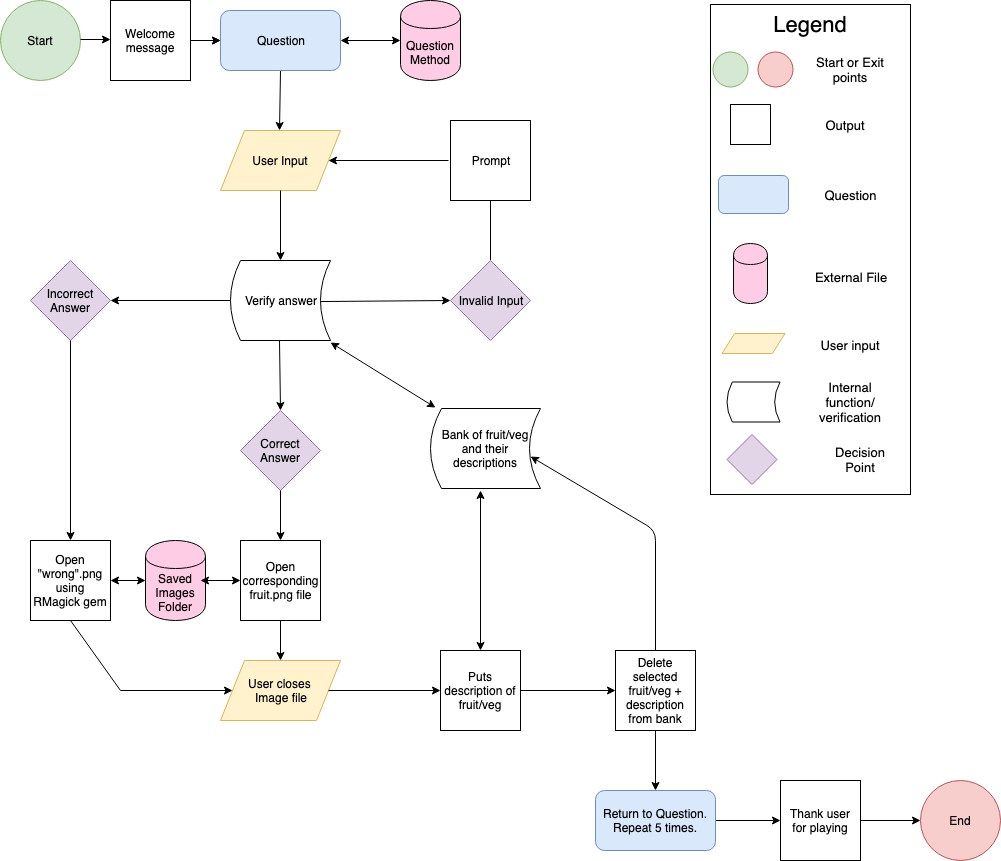

The diagram above was exported from draw.io. Its source (the exported page's mxGraphModel, read from the mxfile embedded in the PNG):
<mxGraphModel dx="590" dy="499" grid="1" gridSize="10" guides="1" tooltips="1" connect="1" arrows="1" fold="1" page="1" pageScale="1" pageWidth="827" pageHeight="1169" math="0" shadow="0">
  <root>
    <mxCell id="0" />
    <mxCell id="1" parent="0" />
    <mxCell id="ZTrZLW-ej15CQ2yk02rM-1" value="Start" style="ellipse;whiteSpace=wrap;html=1;aspect=fixed;fillColor=#d5e8d4;strokeColor=#82b366;" vertex="1" parent="1">
      <mxGeometry y="20" width="80" height="80" as="geometry" />
    </mxCell>
    <mxCell id="ZTrZLW-ej15CQ2yk02rM-2" value="End&lt;br&gt;" style="ellipse;whiteSpace=wrap;html=1;aspect=fixed;fillColor=#f8cecc;strokeColor=#b85450;" vertex="1" parent="1">
      <mxGeometry x="920" y="800" width="80" height="80" as="geometry" />
    </mxCell>
    <mxCell id="ZTrZLW-ej15CQ2yk02rM-92" value="" style="edgeStyle=orthogonalEdgeStyle;rounded=0;orthogonalLoop=1;jettySize=auto;html=1;" edge="1" parent="1" target="ZTrZLW-ej15CQ2yk02rM-91">
      <mxGeometry relative="1" as="geometry">
        <mxPoint x="180" y="60" as="sourcePoint" />
      </mxGeometry>
    </mxCell>
    <mxCell id="ZTrZLW-ej15CQ2yk02rM-4" value="Welcome message" style="whiteSpace=wrap;html=1;aspect=fixed;" vertex="1" parent="1">
      <mxGeometry x="110" y="20" width="80" height="80" as="geometry" />
    </mxCell>
    <mxCell id="ZTrZLW-ej15CQ2yk02rM-6" value="User Input" style="shape=parallelogram;perimeter=parallelogramPerimeter;whiteSpace=wrap;html=1;fillColor=#fff2cc;strokeColor=#d6b656;" vertex="1" parent="1">
      <mxGeometry x="220" y="150" width="120" height="60" as="geometry" />
    </mxCell>
    <mxCell id="ZTrZLW-ej15CQ2yk02rM-7" value="Correct Answer" style="rhombus;whiteSpace=wrap;html=1;fillColor=#e1d5e7;strokeColor=#9673a6;" vertex="1" parent="1">
      <mxGeometry x="240" y="430" width="80" height="80" as="geometry" />
    </mxCell>
    <mxCell id="ZTrZLW-ej15CQ2yk02rM-12" value="" style="endArrow=classic;html=1;" edge="1" parent="1">
      <mxGeometry width="50" height="50" relative="1" as="geometry">
        <mxPoint x="80" y="59" as="sourcePoint" />
        <mxPoint x="110" y="59" as="targetPoint" />
      </mxGeometry>
    </mxCell>
    <mxCell id="ZTrZLW-ej15CQ2yk02rM-16" value="" style="endArrow=classic;html=1;entryX=0;entryY=0.5;entryDx=0;entryDy=0;" edge="1" parent="1" target="ZTrZLW-ej15CQ2yk02rM-91">
      <mxGeometry width="50" height="50" relative="1" as="geometry">
        <mxPoint x="200" y="60" as="sourcePoint" />
        <mxPoint x="240" y="60" as="targetPoint" />
      </mxGeometry>
    </mxCell>
    <mxCell id="ZTrZLW-ej15CQ2yk02rM-17" value="" style="endArrow=classic;html=1;exitX=0.5;exitY=1;exitDx=0;exitDy=0;" edge="1" parent="1" source="ZTrZLW-ej15CQ2yk02rM-91">
      <mxGeometry width="50" height="50" relative="1" as="geometry">
        <mxPoint x="279" y="100" as="sourcePoint" />
        <mxPoint x="279" y="150" as="targetPoint" />
      </mxGeometry>
    </mxCell>
    <mxCell id="ZTrZLW-ej15CQ2yk02rM-22" value="" style="endArrow=classic;html=1;" edge="1" parent="1">
      <mxGeometry width="50" height="50" relative="1" as="geometry">
        <mxPoint x="280" y="210" as="sourcePoint" />
        <mxPoint x="280" y="280" as="targetPoint" />
      </mxGeometry>
    </mxCell>
    <mxCell id="ZTrZLW-ej15CQ2yk02rM-23" value="Incorrect Answer" style="rhombus;whiteSpace=wrap;html=1;fillColor=#e1d5e7;strokeColor=#9673a6;" vertex="1" parent="1">
      <mxGeometry x="30" y="280" width="80" height="80" as="geometry" />
    </mxCell>
    <mxCell id="ZTrZLW-ej15CQ2yk02rM-24" value="" style="endArrow=classic;html=1;entryX=1;entryY=0.5;entryDx=0;entryDy=0;exitX=0;exitY=0.5;exitDx=0;exitDy=0;" edge="1" parent="1" source="ZTrZLW-ej15CQ2yk02rM-31" target="ZTrZLW-ej15CQ2yk02rM-23">
      <mxGeometry width="50" height="50" relative="1" as="geometry">
        <mxPoint x="230" y="189.5" as="sourcePoint" />
        <mxPoint x="180" y="189.5" as="targetPoint" />
      </mxGeometry>
    </mxCell>
    <mxCell id="ZTrZLW-ej15CQ2yk02rM-26" value="Open &quot;wrong&quot;.png&lt;br&gt;using RMagick gem" style="whiteSpace=wrap;html=1;aspect=fixed;" vertex="1" parent="1">
      <mxGeometry x="30" y="560" width="80" height="80" as="geometry" />
    </mxCell>
    <mxCell id="ZTrZLW-ej15CQ2yk02rM-27" value="" style="endArrow=classic;html=1;exitX=0.5;exitY=1;exitDx=0;exitDy=0;entryX=0.5;entryY=0;entryDx=0;entryDy=0;" edge="1" parent="1" source="ZTrZLW-ej15CQ2yk02rM-23" target="ZTrZLW-ej15CQ2yk02rM-26">
      <mxGeometry width="50" height="50" relative="1" as="geometry">
        <mxPoint x="160" y="250" as="sourcePoint" />
        <mxPoint x="180" y="290" as="targetPoint" />
      </mxGeometry>
    </mxCell>
    <mxCell id="ZTrZLW-ej15CQ2yk02rM-28" value="Open corresponding fruit.png file" style="whiteSpace=wrap;html=1;aspect=fixed;" vertex="1" parent="1">
      <mxGeometry x="240" y="560" width="80" height="80" as="geometry" />
    </mxCell>
    <mxCell id="ZTrZLW-ej15CQ2yk02rM-31" value="Verify answer" style="shape=dataStorage;whiteSpace=wrap;html=1;" vertex="1" parent="1">
      <mxGeometry x="230" y="280" width="100" height="80" as="geometry" />
    </mxCell>
    <mxCell id="ZTrZLW-ej15CQ2yk02rM-32" value="" style="endArrow=classic;html=1;entryX=0.5;entryY=0;entryDx=0;entryDy=0;" edge="1" parent="1" target="ZTrZLW-ej15CQ2yk02rM-7">
      <mxGeometry width="50" height="50" relative="1" as="geometry">
        <mxPoint x="279" y="360" as="sourcePoint" />
        <mxPoint x="279" y="410" as="targetPoint" />
      </mxGeometry>
    </mxCell>
    <mxCell id="ZTrZLW-ej15CQ2yk02rM-33" value="" style="endArrow=classic;html=1;exitX=0.9;exitY=0.513;exitDx=0;exitDy=0;entryX=0;entryY=0.5;entryDx=0;entryDy=0;exitPerimeter=0;" edge="1" parent="1" source="ZTrZLW-ej15CQ2yk02rM-31" target="ZTrZLW-ej15CQ2yk02rM-68">
      <mxGeometry width="50" height="50" relative="1" as="geometry">
        <mxPoint x="289" y="370" as="sourcePoint" />
        <mxPoint x="380" y="320" as="targetPoint" />
      </mxGeometry>
    </mxCell>
    <mxCell id="ZTrZLW-ej15CQ2yk02rM-34" value="" style="endArrow=classic;html=1;entryX=0.5;entryY=0;entryDx=0;entryDy=0;" edge="1" parent="1" target="ZTrZLW-ej15CQ2yk02rM-28">
      <mxGeometry width="50" height="50" relative="1" as="geometry">
        <mxPoint x="280" y="510" as="sourcePoint" />
        <mxPoint x="280" y="540" as="targetPoint" />
      </mxGeometry>
    </mxCell>
    <mxCell id="ZTrZLW-ej15CQ2yk02rM-39" value="" style="endArrow=classic;html=1;entryX=1;entryY=0.5;entryDx=0;entryDy=0;" edge="1" parent="1" target="ZTrZLW-ej15CQ2yk02rM-6">
      <mxGeometry width="50" height="50" relative="1" as="geometry">
        <mxPoint x="448" y="180" as="sourcePoint" />
        <mxPoint x="319" y="450" as="targetPoint" />
      </mxGeometry>
    </mxCell>
    <mxCell id="ZTrZLW-ej15CQ2yk02rM-40" value="" style="endArrow=classic;html=1;entryX=0.5;entryY=1;entryDx=0;entryDy=0;exitX=0.5;exitY=0;exitDx=0;exitDy=0;" edge="1" parent="1" source="ZTrZLW-ej15CQ2yk02rM-68">
      <mxGeometry width="50" height="50" relative="1" as="geometry">
        <mxPoint x="440" y="290" as="sourcePoint" />
        <mxPoint x="490" y="210" as="targetPoint" />
      </mxGeometry>
    </mxCell>
    <mxCell id="ZTrZLW-ej15CQ2yk02rM-41" value="User closes &lt;br&gt;Image file" style="shape=parallelogram;perimeter=parallelogramPerimeter;whiteSpace=wrap;html=1;fillColor=#fff2cc;strokeColor=#d6b656;" vertex="1" parent="1">
      <mxGeometry x="220" y="680" width="120" height="60" as="geometry" />
    </mxCell>
    <mxCell id="ZTrZLW-ej15CQ2yk02rM-42" value="" style="endArrow=classic;html=1;exitX=0.5;exitY=1;exitDx=0;exitDy=0;entryX=0.5;entryY=0;entryDx=0;entryDy=0;" edge="1" parent="1" source="ZTrZLW-ej15CQ2yk02rM-28" target="ZTrZLW-ej15CQ2yk02rM-41">
      <mxGeometry width="50" height="50" relative="1" as="geometry">
        <mxPoint x="339" y="420" as="sourcePoint" />
        <mxPoint x="339" y="470" as="targetPoint" />
      </mxGeometry>
    </mxCell>
    <mxCell id="ZTrZLW-ej15CQ2yk02rM-44" value="" style="endArrow=classic;html=1;entryX=0;entryY=0.5;entryDx=0;entryDy=0;" edge="1" parent="1" target="ZTrZLW-ej15CQ2yk02rM-41">
      <mxGeometry width="50" height="50" relative="1" as="geometry">
        <mxPoint x="120" y="710" as="sourcePoint" />
        <mxPoint x="60" y="760" as="targetPoint" />
      </mxGeometry>
    </mxCell>
    <mxCell id="ZTrZLW-ej15CQ2yk02rM-46" value="" style="endArrow=none;html=1;entryX=0.5;entryY=1;entryDx=0;entryDy=0;" edge="1" parent="1" target="ZTrZLW-ej15CQ2yk02rM-26">
      <mxGeometry width="50" height="50" relative="1" as="geometry">
        <mxPoint x="120" y="710" as="sourcePoint" />
        <mxPoint x="60" y="760" as="targetPoint" />
      </mxGeometry>
    </mxCell>
    <mxCell id="ZTrZLW-ej15CQ2yk02rM-47" value="" style="endArrow=classic;html=1;exitX=1;exitY=0.5;exitDx=0;exitDy=0;" edge="1" parent="1" source="ZTrZLW-ej15CQ2yk02rM-41">
      <mxGeometry width="50" height="50" relative="1" as="geometry">
        <mxPoint x="10" y="810" as="sourcePoint" />
        <mxPoint x="440" y="710" as="targetPoint" />
      </mxGeometry>
    </mxCell>
    <mxCell id="ZTrZLW-ej15CQ2yk02rM-48" value="Puts description of fruit/veg" style="whiteSpace=wrap;html=1;aspect=fixed;" vertex="1" parent="1">
      <mxGeometry x="440" y="670" width="80" height="80" as="geometry" />
    </mxCell>
    <mxCell id="ZTrZLW-ej15CQ2yk02rM-50" value="" style="endArrow=classic;startArrow=classic;html=1;exitX=1;exitY=1.025;exitDx=0;exitDy=0;exitPerimeter=0;" edge="1" parent="1" source="ZTrZLW-ej15CQ2yk02rM-31">
      <mxGeometry width="50" height="50" relative="1" as="geometry">
        <mxPoint x="345" y="430" as="sourcePoint" />
        <mxPoint x="435" y="427.1" as="targetPoint" />
      </mxGeometry>
    </mxCell>
    <mxCell id="ZTrZLW-ej15CQ2yk02rM-51" value="" style="endArrow=classic;startArrow=classic;html=1;entryX=0.5;entryY=0;entryDx=0;entryDy=0;exitX=0.5;exitY=1;exitDx=0;exitDy=0;" edge="1" parent="1" target="ZTrZLW-ej15CQ2yk02rM-48">
      <mxGeometry width="50" height="50" relative="1" as="geometry">
        <mxPoint x="480" y="510" as="sourcePoint" />
        <mxPoint x="520.03" y="609" as="targetPoint" />
      </mxGeometry>
    </mxCell>
    <mxCell id="ZTrZLW-ej15CQ2yk02rM-54" value="Saved Images Folder&lt;br&gt;" style="shape=cylinder;whiteSpace=wrap;html=1;boundedLbl=1;backgroundOutline=1;fillColor=#FFCCE6;" vertex="1" parent="1">
      <mxGeometry x="145" y="560" width="60" height="80" as="geometry" />
    </mxCell>
    <mxCell id="ZTrZLW-ej15CQ2yk02rM-55" value="" style="endArrow=classic;startArrow=classic;html=1;exitX=1;exitY=0.5;exitDx=0;exitDy=0;entryX=0;entryY=0.5;entryDx=0;entryDy=0;" edge="1" parent="1" source="ZTrZLW-ej15CQ2yk02rM-26" target="ZTrZLW-ej15CQ2yk02rM-54">
      <mxGeometry width="50" height="50" relative="1" as="geometry">
        <mxPoint x="100" y="625" as="sourcePoint" />
        <mxPoint x="150" y="575" as="targetPoint" />
      </mxGeometry>
    </mxCell>
    <mxCell id="ZTrZLW-ej15CQ2yk02rM-56" value="" style="endArrow=classic;startArrow=classic;html=1;exitX=0;exitY=0.5;exitDx=0;exitDy=0;" edge="1" parent="1" source="ZTrZLW-ej15CQ2yk02rM-28">
      <mxGeometry width="50" height="50" relative="1" as="geometry">
        <mxPoint x="120" y="610" as="sourcePoint" />
        <mxPoint x="200" y="600" as="targetPoint" />
      </mxGeometry>
    </mxCell>
    <mxCell id="ZTrZLW-ej15CQ2yk02rM-57" value="" style="endArrow=classic;html=1;exitX=1;exitY=0.5;exitDx=0;exitDy=0;entryX=0;entryY=0.5;entryDx=0;entryDy=0;" edge="1" parent="1" source="ZTrZLW-ej15CQ2yk02rM-48" target="ZTrZLW-ej15CQ2yk02rM-61">
      <mxGeometry width="50" height="50" relative="1" as="geometry">
        <mxPoint x="525" y="710" as="sourcePoint" />
        <mxPoint x="610" y="710" as="targetPoint" />
      </mxGeometry>
    </mxCell>
    <mxCell id="ZTrZLW-ej15CQ2yk02rM-61" value="Delete selected fruit/veg + description from bank" style="whiteSpace=wrap;html=1;aspect=fixed;" vertex="1" parent="1">
      <mxGeometry x="615" y="670" width="80" height="80" as="geometry" />
    </mxCell>
    <mxCell id="ZTrZLW-ej15CQ2yk02rM-62" value="" style="endArrow=classic;html=1;entryX=0.909;entryY=0.6;entryDx=0;entryDy=0;exitX=0.5;exitY=0;exitDx=0;exitDy=0;entryPerimeter=0;" edge="1" parent="1" source="ZTrZLW-ej15CQ2yk02rM-61" target="ZTrZLW-ej15CQ2yk02rM-87">
      <mxGeometry width="50" height="50" relative="1" as="geometry">
        <mxPoint x="630" y="480" as="sourcePoint" />
        <mxPoint x="526.98" y="470.95000000000005" as="targetPoint" />
        <Array as="points">
          <mxPoint x="655" y="550" />
        </Array>
      </mxGeometry>
    </mxCell>
    <mxCell id="ZTrZLW-ej15CQ2yk02rM-63" value="" style="endArrow=classic;html=1;exitX=0.5;exitY=1;exitDx=0;exitDy=0;entryX=0.5;entryY=0;entryDx=0;entryDy=0;" edge="1" parent="1" source="ZTrZLW-ej15CQ2yk02rM-61" target="ZTrZLW-ej15CQ2yk02rM-88">
      <mxGeometry width="50" height="50" relative="1" as="geometry">
        <mxPoint x="630" y="800" as="sourcePoint" />
        <mxPoint x="650" y="800" as="targetPoint" />
      </mxGeometry>
    </mxCell>
    <mxCell id="ZTrZLW-ej15CQ2yk02rM-65" value="" style="endArrow=classic;html=1;exitX=1;exitY=0.5;exitDx=0;exitDy=0;" edge="1" parent="1">
      <mxGeometry width="50" height="50" relative="1" as="geometry">
        <mxPoint x="690" y="840" as="sourcePoint" />
        <mxPoint x="780" y="840" as="targetPoint" />
      </mxGeometry>
    </mxCell>
    <mxCell id="ZTrZLW-ej15CQ2yk02rM-66" value="Thank user for playing" style="whiteSpace=wrap;html=1;aspect=fixed;" vertex="1" parent="1">
      <mxGeometry x="780" y="800" width="80" height="80" as="geometry" />
    </mxCell>
    <mxCell id="ZTrZLW-ej15CQ2yk02rM-67" value="" style="endArrow=classic;html=1;entryX=0;entryY=0.5;entryDx=0;entryDy=0;exitX=1;exitY=0.5;exitDx=0;exitDy=0;" edge="1" parent="1" source="ZTrZLW-ej15CQ2yk02rM-66" target="ZTrZLW-ej15CQ2yk02rM-2">
      <mxGeometry width="50" height="50" relative="1" as="geometry">
        <mxPoint x="860" y="865" as="sourcePoint" />
        <mxPoint x="910" y="815" as="targetPoint" />
      </mxGeometry>
    </mxCell>
    <mxCell id="ZTrZLW-ej15CQ2yk02rM-68" value="Invalid Input" style="rhombus;whiteSpace=wrap;html=1;fillColor=#e1d5e7;strokeColor=#9673a6;" vertex="1" parent="1">
      <mxGeometry x="450" y="280" width="80" height="80" as="geometry" />
    </mxCell>
    <mxCell id="ZTrZLW-ej15CQ2yk02rM-70" value="" style="rounded=0;whiteSpace=wrap;html=1;" vertex="1" parent="1">
      <mxGeometry x="710" y="24" width="200" height="490" as="geometry" />
    </mxCell>
    <mxCell id="ZTrZLW-ej15CQ2yk02rM-77" value="Prompt" style="whiteSpace=wrap;html=1;aspect=fixed;" vertex="1" parent="1">
      <mxGeometry x="450" y="140" width="80" height="80" as="geometry" />
    </mxCell>
    <mxCell id="ZTrZLW-ej15CQ2yk02rM-87" value="&lt;span style=&quot;white-space: normal&quot;&gt;Bank of fruit/veg and their descriptions&lt;/span&gt;" style="shape=dataStorage;whiteSpace=wrap;html=1;" vertex="1" parent="1">
      <mxGeometry x="430" y="428" width="110" height="80" as="geometry" />
    </mxCell>
    <mxCell id="ZTrZLW-ej15CQ2yk02rM-88" value="&lt;span style=&quot;white-space: normal&quot;&gt;Return to Question. Repeat 5 times.&lt;/span&gt;" style="rounded=1;whiteSpace=wrap;html=1;strokeColor=#6c8ebf;fillColor=#dae8fc;" vertex="1" parent="1">
      <mxGeometry x="595" y="810" width="120" height="60" as="geometry" />
    </mxCell>
    <mxCell id="ZTrZLW-ej15CQ2yk02rM-90" value="Question Method" style="shape=cylinder;whiteSpace=wrap;html=1;boundedLbl=1;backgroundOutline=1;strokeColor=#000000;fillColor=#FFCCE6;" vertex="1" parent="1">
      <mxGeometry x="400" y="20" width="60" height="80" as="geometry" />
    </mxCell>
    <mxCell id="ZTrZLW-ej15CQ2yk02rM-91" value="Question" style="rounded=1;whiteSpace=wrap;html=1;strokeColor=#6c8ebf;fillColor=#dae8fc;" vertex="1" parent="1">
      <mxGeometry x="220" y="30" width="120" height="60" as="geometry" />
    </mxCell>
    <mxCell id="ZTrZLW-ej15CQ2yk02rM-95" value="" style="endArrow=classic;startArrow=classic;html=1;exitX=1;exitY=0.5;exitDx=0;exitDy=0;entryX=0;entryY=0.5;entryDx=0;entryDy=0;" edge="1" parent="1" source="ZTrZLW-ej15CQ2yk02rM-91" target="ZTrZLW-ej15CQ2yk02rM-90">
      <mxGeometry width="50" height="50" relative="1" as="geometry">
        <mxPoint x="340" y="140" as="sourcePoint" />
        <mxPoint x="390" y="90" as="targetPoint" />
      </mxGeometry>
    </mxCell>
    <mxCell id="ZTrZLW-ej15CQ2yk02rM-72" value="" style="ellipse;whiteSpace=wrap;html=1;aspect=fixed;fillColor=#d5e8d4;strokeColor=#82b366;" vertex="1" parent="1">
      <mxGeometry x="712.5" y="71.5" width="35" height="35" as="geometry" />
    </mxCell>
    <mxCell id="ZTrZLW-ej15CQ2yk02rM-73" value="&lt;font style=&quot;font-size: 22px&quot;&gt;Legend&lt;/font&gt;" style="text;html=1;strokeColor=none;fillColor=none;align=center;verticalAlign=middle;whiteSpace=wrap;rounded=0;" vertex="1" parent="1">
      <mxGeometry x="735" y="34" width="150" height="20" as="geometry" />
    </mxCell>
    <mxCell id="ZTrZLW-ej15CQ2yk02rM-74" value="" style="whiteSpace=wrap;html=1;aspect=fixed;" vertex="1" parent="1">
      <mxGeometry x="730" y="124" width="40" height="40" as="geometry" />
    </mxCell>
    <mxCell id="ZTrZLW-ej15CQ2yk02rM-75" value="" style="shape=parallelogram;perimeter=parallelogramPerimeter;whiteSpace=wrap;html=1;strokeColor=#d6b656;fillColor=#fff2cc;" vertex="1" parent="1">
      <mxGeometry x="721.5" y="353" width="63" height="20" as="geometry" />
    </mxCell>
    <mxCell id="ZTrZLW-ej15CQ2yk02rM-78" value="" style="shape=dataStorage;whiteSpace=wrap;html=1;" vertex="1" parent="1">
      <mxGeometry x="726.5" y="401.5" width="53" height="40" as="geometry" />
    </mxCell>
    <mxCell id="ZTrZLW-ej15CQ2yk02rM-79" value="" style="rhombus;whiteSpace=wrap;html=1;strokeColor=#9673a6;fillColor=#e1d5e7;" vertex="1" parent="1">
      <mxGeometry x="726.5" y="454" width="50" height="50" as="geometry" />
    </mxCell>
    <mxCell id="ZTrZLW-ej15CQ2yk02rM-80" value="" style="shape=cylinder;whiteSpace=wrap;html=1;boundedLbl=1;backgroundOutline=1;strokeColor=#000000;fillColor=#FFCCE6;" vertex="1" parent="1">
      <mxGeometry x="733" y="263" width="34" height="60" as="geometry" />
    </mxCell>
    <mxCell id="ZTrZLW-ej15CQ2yk02rM-81" value="&lt;font style=&quot;font-size: 13px&quot;&gt;Start or Exit points&lt;/font&gt;" style="text;html=1;strokeColor=none;fillColor=none;align=center;verticalAlign=middle;whiteSpace=wrap;rounded=0;" vertex="1" parent="1">
      <mxGeometry x="810" y="71.5" width="80" height="35" as="geometry" />
    </mxCell>
    <mxCell id="ZTrZLW-ej15CQ2yk02rM-82" value="&lt;font style=&quot;font-size: 13px&quot;&gt;Output&lt;/font&gt;" style="text;html=1;strokeColor=none;fillColor=none;align=center;verticalAlign=middle;whiteSpace=wrap;rounded=0;" vertex="1" parent="1">
      <mxGeometry x="805" y="126.5" width="80" height="35" as="geometry" />
    </mxCell>
    <mxCell id="ZTrZLW-ej15CQ2yk02rM-83" value="&lt;font style=&quot;font-size: 13px&quot;&gt;User input&lt;/font&gt;" style="text;html=1;strokeColor=none;fillColor=none;align=center;verticalAlign=middle;whiteSpace=wrap;rounded=0;" vertex="1" parent="1">
      <mxGeometry x="810" y="346.5" width="80" height="35" as="geometry" />
    </mxCell>
    <mxCell id="ZTrZLW-ej15CQ2yk02rM-84" value="&lt;font style=&quot;font-size: 13px&quot;&gt;Internal function/ verification&lt;/font&gt;" style="text;html=1;strokeColor=none;fillColor=none;align=center;verticalAlign=middle;whiteSpace=wrap;rounded=0;" vertex="1" parent="1">
      <mxGeometry x="810" y="404" width="80" height="35" as="geometry" />
    </mxCell>
    <mxCell id="ZTrZLW-ej15CQ2yk02rM-85" value="&lt;font style=&quot;font-size: 13px&quot;&gt;Decision Point&lt;br&gt;&lt;/font&gt;" style="text;html=1;strokeColor=none;fillColor=none;align=center;verticalAlign=middle;whiteSpace=wrap;rounded=0;" vertex="1" parent="1">
      <mxGeometry x="820" y="461.5" width="80" height="35" as="geometry" />
    </mxCell>
    <mxCell id="ZTrZLW-ej15CQ2yk02rM-86" value="&lt;span style=&quot;font-size: 13px&quot;&gt;External File&lt;/span&gt;" style="text;html=1;strokeColor=none;fillColor=none;align=center;verticalAlign=middle;whiteSpace=wrap;rounded=0;" vertex="1" parent="1">
      <mxGeometry x="810" y="279" width="80" height="35" as="geometry" />
    </mxCell>
    <mxCell id="ZTrZLW-ej15CQ2yk02rM-96" value="" style="rounded=1;whiteSpace=wrap;html=1;strokeColor=#6c8ebf;fillColor=#dae8fc;" vertex="1" parent="1">
      <mxGeometry x="718" y="195" width="70" height="38" as="geometry" />
    </mxCell>
    <mxCell id="ZTrZLW-ej15CQ2yk02rM-98" value="&lt;font style=&quot;font-size: 13px&quot;&gt;Question&lt;/font&gt;" style="text;html=1;strokeColor=none;fillColor=none;align=center;verticalAlign=middle;whiteSpace=wrap;rounded=0;" vertex="1" parent="1">
      <mxGeometry x="830" y="204" width="40" height="20" as="geometry" />
    </mxCell>
    <mxCell id="ZTrZLW-ej15CQ2yk02rM-100" value="" style="ellipse;whiteSpace=wrap;html=1;aspect=fixed;fillColor=#f8cecc;strokeColor=#b85450;" vertex="1" parent="1">
      <mxGeometry x="757.5" y="71.5" width="35" height="35" as="geometry" />
    </mxCell>
  </root>
</mxGraphModel>